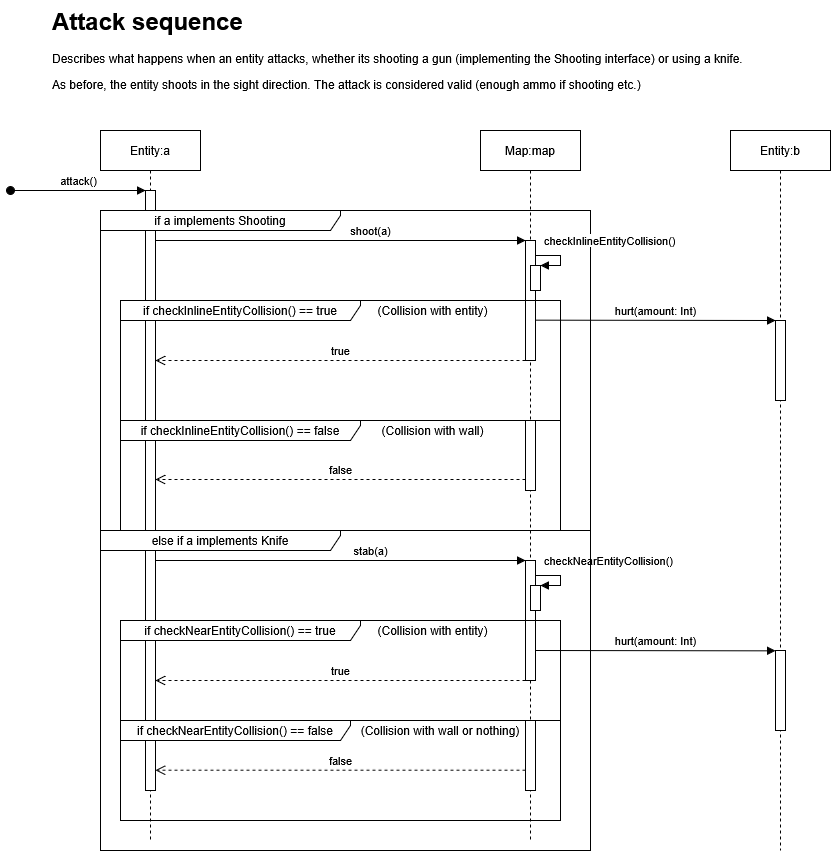

The diagram above was exported from draw.io. Its source (the exported page's mxGraphModel, read from the mxfile embedded in the PNG):
<mxGraphModel dx="2068" dy="1139" grid="1" gridSize="10" guides="1" tooltips="1" connect="1" arrows="1" fold="1" page="1" pageScale="1" pageWidth="850" pageHeight="1100" math="0" shadow="0">
  <root>
    <mxCell id="0" />
    <mxCell id="1" parent="0" />
    <mxCell id="cFQAdNuOadjv9kk99wCG-1" value="Entity:a" style="shape=umlLifeline;perimeter=lifelinePerimeter;whiteSpace=wrap;html=1;container=1;dropTarget=0;collapsible=0;recursiveResize=0;outlineConnect=0;portConstraint=eastwest;newEdgeStyle={&quot;curved&quot;:0,&quot;rounded&quot;:0};" parent="1" vertex="1">
      <mxGeometry x="140" y="200" width="100" height="710" as="geometry" />
    </mxCell>
    <mxCell id="cFQAdNuOadjv9kk99wCG-6" value="" style="html=1;points=[[0,0,0,0,5],[0,1,0,0,-5],[1,0,0,0,5],[1,1,0,0,-5]];perimeter=orthogonalPerimeter;outlineConnect=0;targetShapes=umlLifeline;portConstraint=eastwest;newEdgeStyle={&quot;curved&quot;:0,&quot;rounded&quot;:0};" parent="cFQAdNuOadjv9kk99wCG-1" vertex="1">
      <mxGeometry x="45" y="60" width="10" height="600" as="geometry" />
    </mxCell>
    <mxCell id="cFQAdNuOadjv9kk99wCG-2" value="&lt;h1 style=&quot;margin-top: 0px;&quot;&gt;Attack sequence&lt;/h1&gt;&lt;p&gt;Describes what happens when an entity attacks, whether its shooting a gun (implementing the Shooting interface) or using a knife.&lt;/p&gt;&lt;p&gt;As before, the entity shoots in the sight direction. The attack is considered valid (enough ammo if shooting etc.)&lt;/p&gt;" style="text;html=1;whiteSpace=wrap;overflow=hidden;rounded=0;" parent="1" vertex="1">
      <mxGeometry x="90" y="70" width="720" height="90" as="geometry" />
    </mxCell>
    <mxCell id="cFQAdNuOadjv9kk99wCG-3" value="Map:map" style="shape=umlLifeline;perimeter=lifelinePerimeter;whiteSpace=wrap;html=1;container=1;dropTarget=0;collapsible=0;recursiveResize=0;outlineConnect=0;portConstraint=eastwest;newEdgeStyle={&quot;curved&quot;:0,&quot;rounded&quot;:0};" parent="1" vertex="1">
      <mxGeometry x="520" y="200" width="100" height="710" as="geometry" />
    </mxCell>
    <mxCell id="cFQAdNuOadjv9kk99wCG-38" value="checkNearEntityCollision()" style="html=1;align=left;spacingLeft=2;endArrow=block;rounded=0;edgeStyle=orthogonalEdgeStyle;curved=0;rounded=0;" parent="cFQAdNuOadjv9kk99wCG-3" source="cFQAdNuOadjv9kk99wCG-36" target="cFQAdNuOadjv9kk99wCG-37" edge="1">
      <mxGeometry x="-0.8182" y="15" relative="1" as="geometry">
        <mxPoint x="60" y="445" as="sourcePoint" />
        <Array as="points">
          <mxPoint x="80" y="445" />
          <mxPoint x="80" y="455" />
        </Array>
        <mxPoint as="offset" />
      </mxGeometry>
    </mxCell>
    <mxCell id="cFQAdNuOadjv9kk99wCG-36" value="" style="html=1;points=[[0,0,0,0,5],[0,1,0,0,-5],[1,0,0,0,5],[1,1,0,0,-5]];perimeter=orthogonalPerimeter;outlineConnect=0;targetShapes=umlLifeline;portConstraint=eastwest;newEdgeStyle={&quot;curved&quot;:0,&quot;rounded&quot;:0};" parent="cFQAdNuOadjv9kk99wCG-3" vertex="1">
      <mxGeometry x="45" y="430" width="10" height="120" as="geometry" />
    </mxCell>
    <mxCell id="cFQAdNuOadjv9kk99wCG-37" value="" style="html=1;points=[[0,0,0,0,5],[0,1,0,0,-5],[1,0,0,0,5],[1,1,0,0,-5]];perimeter=orthogonalPerimeter;outlineConnect=0;targetShapes=umlLifeline;portConstraint=eastwest;newEdgeStyle={&quot;curved&quot;:0,&quot;rounded&quot;:0};" parent="cFQAdNuOadjv9kk99wCG-3" vertex="1">
      <mxGeometry x="50" y="455" width="10" height="25" as="geometry" />
    </mxCell>
    <mxCell id="cFQAdNuOadjv9kk99wCG-4" value="attack()" style="html=1;verticalAlign=bottom;startArrow=oval;startFill=1;endArrow=block;startSize=8;curved=0;rounded=0;" parent="1" edge="1">
      <mxGeometry width="60" relative="1" as="geometry">
        <mxPoint x="50" y="260" as="sourcePoint" />
        <mxPoint x="185" y="260" as="targetPoint" />
      </mxGeometry>
    </mxCell>
    <mxCell id="cFQAdNuOadjv9kk99wCG-5" value="if a implements Shooting" style="shape=umlFrame;whiteSpace=wrap;html=1;pointerEvents=0;width=240;height=20;" parent="1" vertex="1">
      <mxGeometry x="140" y="280" width="490" height="320" as="geometry" />
    </mxCell>
    <mxCell id="cFQAdNuOadjv9kk99wCG-7" value="" style="html=1;points=[[0,0,0,0,5],[0,1,0,0,-5],[1,0,0,0,5],[1,1,0,0,-5]];perimeter=orthogonalPerimeter;outlineConnect=0;targetShapes=umlLifeline;portConstraint=eastwest;newEdgeStyle={&quot;curved&quot;:0,&quot;rounded&quot;:0};" parent="1" vertex="1">
      <mxGeometry x="565" y="310" width="10" height="120" as="geometry" />
    </mxCell>
    <mxCell id="cFQAdNuOadjv9kk99wCG-9" value="shoot(a)" style="html=1;verticalAlign=bottom;endArrow=block;curved=0;rounded=0;" parent="1" edge="1">
      <mxGeometry x="0.1622" width="80" relative="1" as="geometry">
        <mxPoint x="195" y="310" as="sourcePoint" />
        <mxPoint x="565" y="310" as="targetPoint" />
        <mxPoint as="offset" />
      </mxGeometry>
    </mxCell>
    <mxCell id="cFQAdNuOadjv9kk99wCG-11" value="" style="html=1;points=[[0,0,0,0,5],[0,1,0,0,-5],[1,0,0,0,5],[1,1,0,0,-5]];perimeter=orthogonalPerimeter;outlineConnect=0;targetShapes=umlLifeline;portConstraint=eastwest;newEdgeStyle={&quot;curved&quot;:0,&quot;rounded&quot;:0};" parent="1" vertex="1">
      <mxGeometry x="570" y="335" width="10" height="25" as="geometry" />
    </mxCell>
    <mxCell id="cFQAdNuOadjv9kk99wCG-12" value="checkInlineEntityCollision()" style="html=1;align=left;spacingLeft=2;endArrow=block;rounded=0;edgeStyle=orthogonalEdgeStyle;curved=0;rounded=0;" parent="1" source="cFQAdNuOadjv9kk99wCG-7" target="cFQAdNuOadjv9kk99wCG-11" edge="1">
      <mxGeometry x="-0.8182" y="15" relative="1" as="geometry">
        <mxPoint x="580" y="325" as="sourcePoint" />
        <Array as="points">
          <mxPoint x="600" y="325" />
          <mxPoint x="600" y="335" />
        </Array>
        <mxPoint as="offset" />
      </mxGeometry>
    </mxCell>
    <mxCell id="cFQAdNuOadjv9kk99wCG-14" value="if checkInlineEntityCollision() == true" style="shape=umlFrame;whiteSpace=wrap;html=1;pointerEvents=0;width=240;height=20;" parent="1" vertex="1">
      <mxGeometry x="160" y="370" width="440" height="120" as="geometry" />
    </mxCell>
    <mxCell id="cFQAdNuOadjv9kk99wCG-15" value="(Collision with entity)" style="text;html=1;align=center;verticalAlign=middle;whiteSpace=wrap;rounded=0;" parent="1" vertex="1">
      <mxGeometry x="400" y="370" width="145" height="20" as="geometry" />
    </mxCell>
    <mxCell id="cFQAdNuOadjv9kk99wCG-18" value="if checkInlineEntityCollision() == false" style="shape=umlFrame;whiteSpace=wrap;html=1;pointerEvents=0;width=240;height=20;" parent="1" vertex="1">
      <mxGeometry x="160" y="490" width="440" height="110" as="geometry" />
    </mxCell>
    <mxCell id="cFQAdNuOadjv9kk99wCG-19" value="(Collision with wall)" style="text;html=1;align=center;verticalAlign=middle;whiteSpace=wrap;rounded=0;" parent="1" vertex="1">
      <mxGeometry x="400" y="490" width="145" height="20" as="geometry" />
    </mxCell>
    <mxCell id="cFQAdNuOadjv9kk99wCG-25" value="Entity:b" style="shape=umlLifeline;perimeter=lifelinePerimeter;whiteSpace=wrap;html=1;container=1;dropTarget=0;collapsible=0;recursiveResize=0;outlineConnect=0;portConstraint=eastwest;newEdgeStyle={&quot;curved&quot;:0,&quot;rounded&quot;:0};" parent="1" vertex="1">
      <mxGeometry x="770" y="200" width="100" height="720" as="geometry" />
    </mxCell>
    <mxCell id="cFQAdNuOadjv9kk99wCG-27" value="" style="html=1;points=[[0,0,0,0,5],[0,1,0,0,-5],[1,0,0,0,5],[1,1,0,0,-5]];perimeter=orthogonalPerimeter;outlineConnect=0;targetShapes=umlLifeline;portConstraint=eastwest;newEdgeStyle={&quot;curved&quot;:0,&quot;rounded&quot;:0};" parent="cFQAdNuOadjv9kk99wCG-25" vertex="1">
      <mxGeometry x="45" y="190" width="10" height="80" as="geometry" />
    </mxCell>
    <mxCell id="cFQAdNuOadjv9kk99wCG-41" value="" style="html=1;points=[[0,0,0,0,5],[0,1,0,0,-5],[1,0,0,0,5],[1,1,0,0,-5]];perimeter=orthogonalPerimeter;outlineConnect=0;targetShapes=umlLifeline;portConstraint=eastwest;newEdgeStyle={&quot;curved&quot;:0,&quot;rounded&quot;:0};" parent="cFQAdNuOadjv9kk99wCG-25" vertex="1">
      <mxGeometry x="45" y="520" width="10" height="80" as="geometry" />
    </mxCell>
    <mxCell id="cFQAdNuOadjv9kk99wCG-26" value="hurt(amount: Int)" style="html=1;verticalAlign=bottom;endArrow=block;curved=0;rounded=0;" parent="1" target="cFQAdNuOadjv9kk99wCG-27" edge="1">
      <mxGeometry width="80" relative="1" as="geometry">
        <mxPoint x="575" y="389.66" as="sourcePoint" />
        <mxPoint x="889.5" y="389.66" as="targetPoint" />
      </mxGeometry>
    </mxCell>
    <mxCell id="cFQAdNuOadjv9kk99wCG-28" value="true" style="html=1;verticalAlign=bottom;endArrow=open;dashed=1;endSize=8;curved=0;rounded=0;" parent="1" edge="1">
      <mxGeometry relative="1" as="geometry">
        <mxPoint x="565" y="430" as="sourcePoint" />
        <mxPoint x="195" y="430" as="targetPoint" />
      </mxGeometry>
    </mxCell>
    <mxCell id="cFQAdNuOadjv9kk99wCG-29" value="" style="html=1;points=[[0,0,0,0,5],[0,1,0,0,-5],[1,0,0,0,5],[1,1,0,0,-5]];perimeter=orthogonalPerimeter;outlineConnect=0;targetShapes=umlLifeline;portConstraint=eastwest;newEdgeStyle={&quot;curved&quot;:0,&quot;rounded&quot;:0};" parent="1" vertex="1">
      <mxGeometry x="565" y="490" width="10" height="70" as="geometry" />
    </mxCell>
    <mxCell id="cFQAdNuOadjv9kk99wCG-30" value="false" style="html=1;verticalAlign=bottom;endArrow=open;dashed=1;endSize=8;curved=0;rounded=0;" parent="1" edge="1">
      <mxGeometry relative="1" as="geometry">
        <mxPoint x="565" y="549" as="sourcePoint" />
        <mxPoint x="195" y="549" as="targetPoint" />
      </mxGeometry>
    </mxCell>
    <mxCell id="cFQAdNuOadjv9kk99wCG-33" value="else if a implements Knife" style="shape=umlFrame;whiteSpace=wrap;html=1;pointerEvents=0;width=240;height=20;" parent="1" vertex="1">
      <mxGeometry x="140" y="600" width="490" height="320" as="geometry" />
    </mxCell>
    <mxCell id="cFQAdNuOadjv9kk99wCG-34" value="stab(a)" style="html=1;verticalAlign=bottom;endArrow=block;curved=0;rounded=0;" parent="1" edge="1">
      <mxGeometry x="0.1622" width="80" relative="1" as="geometry">
        <mxPoint x="195" y="630" as="sourcePoint" />
        <mxPoint x="565" y="630" as="targetPoint" />
        <mxPoint as="offset" />
      </mxGeometry>
    </mxCell>
    <mxCell id="cFQAdNuOadjv9kk99wCG-39" value="if checkNearEntityCollision() == true" style="shape=umlFrame;whiteSpace=wrap;html=1;pointerEvents=0;width=240;height=20;" parent="1" vertex="1">
      <mxGeometry x="160" y="690" width="440" height="100" as="geometry" />
    </mxCell>
    <mxCell id="cFQAdNuOadjv9kk99wCG-40" value="(Collision with entity)" style="text;html=1;align=center;verticalAlign=middle;whiteSpace=wrap;rounded=0;" parent="1" vertex="1">
      <mxGeometry x="400" y="690" width="145" height="20" as="geometry" />
    </mxCell>
    <mxCell id="cFQAdNuOadjv9kk99wCG-42" value="hurt(amount: Int)" style="html=1;verticalAlign=bottom;endArrow=block;curved=0;rounded=0;" parent="1" edge="1">
      <mxGeometry width="80" relative="1" as="geometry">
        <mxPoint x="575" y="720" as="sourcePoint" />
        <mxPoint x="815" y="720.3399999999999" as="targetPoint" />
        <mxPoint as="offset" />
      </mxGeometry>
    </mxCell>
    <mxCell id="cFQAdNuOadjv9kk99wCG-43" value="true" style="html=1;verticalAlign=bottom;endArrow=open;dashed=1;endSize=8;curved=0;rounded=0;" parent="1" edge="1">
      <mxGeometry relative="1" as="geometry">
        <mxPoint x="565" y="750" as="sourcePoint" />
        <mxPoint x="195" y="750" as="targetPoint" />
      </mxGeometry>
    </mxCell>
    <mxCell id="cFQAdNuOadjv9kk99wCG-44" value="if checkNearEntityCollision() == false" style="shape=umlFrame;whiteSpace=wrap;html=1;pointerEvents=0;width=230;height=20;" parent="1" vertex="1">
      <mxGeometry x="160" y="790" width="440" height="100" as="geometry" />
    </mxCell>
    <mxCell id="cFQAdNuOadjv9kk99wCG-45" value="(Collision with wall or nothing)" style="text;html=1;align=center;verticalAlign=middle;whiteSpace=wrap;rounded=0;" parent="1" vertex="1">
      <mxGeometry x="395" y="790" width="170" height="20" as="geometry" />
    </mxCell>
    <mxCell id="cFQAdNuOadjv9kk99wCG-46" value="" style="html=1;points=[[0,0,0,0,5],[0,1,0,0,-5],[1,0,0,0,5],[1,1,0,0,-5]];perimeter=orthogonalPerimeter;outlineConnect=0;targetShapes=umlLifeline;portConstraint=eastwest;newEdgeStyle={&quot;curved&quot;:0,&quot;rounded&quot;:0};" parent="1" vertex="1">
      <mxGeometry x="565" y="790" width="10" height="70" as="geometry" />
    </mxCell>
    <mxCell id="cFQAdNuOadjv9kk99wCG-47" value="false" style="html=1;verticalAlign=bottom;endArrow=open;dashed=1;endSize=8;curved=0;rounded=0;" parent="1" edge="1">
      <mxGeometry relative="1" as="geometry">
        <mxPoint x="565" y="839.66" as="sourcePoint" />
        <mxPoint x="195" y="839.66" as="targetPoint" />
      </mxGeometry>
    </mxCell>
  </root>
</mxGraphModel>